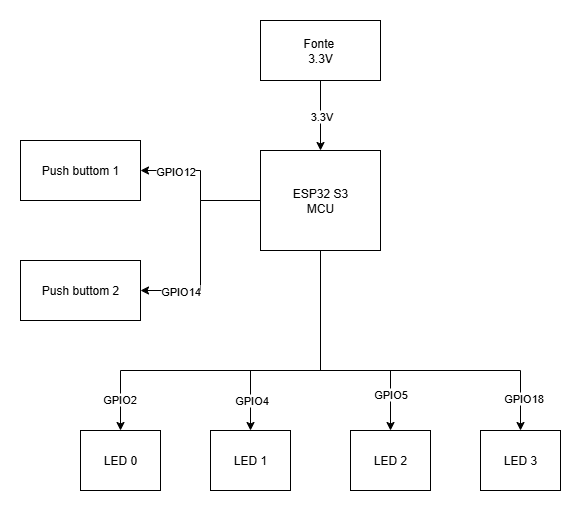

The diagram above was exported from draw.io. Its source (the exported page's mxGraphModel, read from the mxfile embedded in the PNG):
<mxGraphModel dx="1042" dy="561" grid="1" gridSize="10" guides="1" tooltips="1" connect="1" arrows="1" fold="1" page="1" pageScale="1" pageWidth="827" pageHeight="1169" math="0" shadow="0">
  <root>
    <mxCell id="0" />
    <mxCell id="1" parent="0" />
    <mxCell id="KspSgTcRkKlIA7f-ahaH-33" style="edgeStyle=orthogonalEdgeStyle;rounded=0;orthogonalLoop=1;jettySize=auto;html=1;exitX=0.5;exitY=1;exitDx=0;exitDy=0;entryX=0.5;entryY=0;entryDx=0;entryDy=0;" parent="1" source="KspSgTcRkKlIA7f-ahaH-1" target="KspSgTcRkKlIA7f-ahaH-2" edge="1">
      <mxGeometry relative="1" as="geometry" />
    </mxCell>
    <mxCell id="KspSgTcRkKlIA7f-ahaH-34" value="3.3V" style="edgeLabel;html=1;align=center;verticalAlign=middle;resizable=0;points=[];" parent="KspSgTcRkKlIA7f-ahaH-33" vertex="1" connectable="0">
      <mxGeometry relative="1" as="geometry">
        <mxPoint as="offset" />
      </mxGeometry>
    </mxCell>
    <mxCell id="KspSgTcRkKlIA7f-ahaH-1" value="Fonte&amp;nbsp;&lt;div&gt;3.3V&lt;/div&gt;" style="rounded=0;whiteSpace=wrap;html=1;" parent="1" vertex="1">
      <mxGeometry x="270" y="20" width="120" height="60" as="geometry" />
    </mxCell>
    <mxCell id="KspSgTcRkKlIA7f-ahaH-13" style="edgeStyle=orthogonalEdgeStyle;rounded=0;orthogonalLoop=1;jettySize=auto;html=1;exitX=0.5;exitY=1;exitDx=0;exitDy=0;entryX=0.5;entryY=0;entryDx=0;entryDy=0;" parent="1" source="KspSgTcRkKlIA7f-ahaH-2" target="KspSgTcRkKlIA7f-ahaH-9" edge="1">
      <mxGeometry relative="1" as="geometry">
        <Array as="points">
          <mxPoint x="330" y="370" />
          <mxPoint x="130" y="370" />
        </Array>
      </mxGeometry>
    </mxCell>
    <mxCell id="KspSgTcRkKlIA7f-ahaH-17" value="GPIO2" style="edgeLabel;html=1;align=center;verticalAlign=middle;resizable=0;points=[];" parent="KspSgTcRkKlIA7f-ahaH-13" vertex="1" connectable="0">
      <mxGeometry x="0.8324" y="-2" relative="1" as="geometry">
        <mxPoint as="offset" />
      </mxGeometry>
    </mxCell>
    <mxCell id="KspSgTcRkKlIA7f-ahaH-14" style="edgeStyle=orthogonalEdgeStyle;rounded=0;orthogonalLoop=1;jettySize=auto;html=1;exitX=0.5;exitY=1;exitDx=0;exitDy=0;entryX=0.5;entryY=0;entryDx=0;entryDy=0;" parent="1" source="KspSgTcRkKlIA7f-ahaH-2" target="KspSgTcRkKlIA7f-ahaH-12" edge="1">
      <mxGeometry relative="1" as="geometry">
        <Array as="points">
          <mxPoint x="330" y="370" />
          <mxPoint x="260" y="370" />
        </Array>
      </mxGeometry>
    </mxCell>
    <mxCell id="KspSgTcRkKlIA7f-ahaH-18" value="GPIO4" style="edgeLabel;html=1;align=center;verticalAlign=middle;resizable=0;points=[];" parent="KspSgTcRkKlIA7f-ahaH-14" vertex="1" connectable="0">
      <mxGeometry x="0.75" relative="1" as="geometry">
        <mxPoint as="offset" />
      </mxGeometry>
    </mxCell>
    <mxCell id="KspSgTcRkKlIA7f-ahaH-15" style="edgeStyle=orthogonalEdgeStyle;rounded=0;orthogonalLoop=1;jettySize=auto;html=1;exitX=0.5;exitY=1;exitDx=0;exitDy=0;" parent="1" source="KspSgTcRkKlIA7f-ahaH-2" target="KspSgTcRkKlIA7f-ahaH-11" edge="1">
      <mxGeometry relative="1" as="geometry">
        <Array as="points">
          <mxPoint x="330" y="370" />
          <mxPoint x="400" y="370" />
        </Array>
      </mxGeometry>
    </mxCell>
    <mxCell id="KspSgTcRkKlIA7f-ahaH-19" value="GPIO5" style="edgeLabel;html=1;align=center;verticalAlign=middle;resizable=0;points=[];" parent="KspSgTcRkKlIA7f-ahaH-15" vertex="1" connectable="0">
      <mxGeometry x="0.7" y="-1" relative="1" as="geometry">
        <mxPoint as="offset" />
      </mxGeometry>
    </mxCell>
    <mxCell id="KspSgTcRkKlIA7f-ahaH-16" style="edgeStyle=orthogonalEdgeStyle;rounded=0;orthogonalLoop=1;jettySize=auto;html=1;exitX=0.5;exitY=1;exitDx=0;exitDy=0;entryX=0.5;entryY=0;entryDx=0;entryDy=0;" parent="1" source="KspSgTcRkKlIA7f-ahaH-2" target="KspSgTcRkKlIA7f-ahaH-10" edge="1">
      <mxGeometry relative="1" as="geometry">
        <Array as="points">
          <mxPoint x="330" y="370" />
          <mxPoint x="530" y="370" />
        </Array>
      </mxGeometry>
    </mxCell>
    <mxCell id="KspSgTcRkKlIA7f-ahaH-20" value="GPIO18" style="edgeLabel;html=1;align=center;verticalAlign=middle;resizable=0;points=[];" parent="KspSgTcRkKlIA7f-ahaH-16" vertex="1" connectable="0">
      <mxGeometry x="0.827" y="2" relative="1" as="geometry">
        <mxPoint as="offset" />
      </mxGeometry>
    </mxCell>
    <mxCell id="KspSgTcRkKlIA7f-ahaH-21" style="edgeStyle=orthogonalEdgeStyle;rounded=0;orthogonalLoop=1;jettySize=auto;html=1;exitX=0;exitY=0.5;exitDx=0;exitDy=0;entryX=1;entryY=0.5;entryDx=0;entryDy=0;" parent="1" source="KspSgTcRkKlIA7f-ahaH-2" target="KspSgTcRkKlIA7f-ahaH-3" edge="1">
      <mxGeometry relative="1" as="geometry" />
    </mxCell>
    <mxCell id="KspSgTcRkKlIA7f-ahaH-23" value="GPIO12" style="edgeLabel;html=1;align=center;verticalAlign=middle;resizable=0;points=[];" parent="KspSgTcRkKlIA7f-ahaH-21" vertex="1" connectable="0">
      <mxGeometry x="0.5422" relative="1" as="geometry">
        <mxPoint as="offset" />
      </mxGeometry>
    </mxCell>
    <mxCell id="KspSgTcRkKlIA7f-ahaH-22" style="edgeStyle=orthogonalEdgeStyle;rounded=0;orthogonalLoop=1;jettySize=auto;html=1;exitX=0;exitY=0.5;exitDx=0;exitDy=0;entryX=1;entryY=0.5;entryDx=0;entryDy=0;" parent="1" source="KspSgTcRkKlIA7f-ahaH-2" target="KspSgTcRkKlIA7f-ahaH-4" edge="1">
      <mxGeometry relative="1" as="geometry" />
    </mxCell>
    <mxCell id="KspSgTcRkKlIA7f-ahaH-24" value="GPIO14" style="edgeLabel;html=1;align=center;verticalAlign=middle;resizable=0;points=[];" parent="KspSgTcRkKlIA7f-ahaH-22" vertex="1" connectable="0">
      <mxGeometry x="0.6254" relative="1" as="geometry">
        <mxPoint as="offset" />
      </mxGeometry>
    </mxCell>
    <mxCell id="KspSgTcRkKlIA7f-ahaH-2" value="ESP32 S3&lt;div&gt;MCU&lt;/div&gt;" style="rounded=0;whiteSpace=wrap;html=1;" parent="1" vertex="1">
      <mxGeometry x="270" y="150" width="120" height="100" as="geometry" />
    </mxCell>
    <mxCell id="KspSgTcRkKlIA7f-ahaH-3" value="Push buttom 1" style="rounded=0;whiteSpace=wrap;html=1;" parent="1" vertex="1">
      <mxGeometry x="30" y="140" width="120" height="60" as="geometry" />
    </mxCell>
    <mxCell id="KspSgTcRkKlIA7f-ahaH-4" value="Push buttom 2" style="rounded=0;whiteSpace=wrap;html=1;" parent="1" vertex="1">
      <mxGeometry x="30" y="260" width="120" height="60" as="geometry" />
    </mxCell>
    <mxCell id="KspSgTcRkKlIA7f-ahaH-9" value="LED 0" style="rounded=0;whiteSpace=wrap;html=1;" parent="1" vertex="1">
      <mxGeometry x="90" y="430" width="80" height="60" as="geometry" />
    </mxCell>
    <mxCell id="KspSgTcRkKlIA7f-ahaH-10" value="LED 3" style="rounded=0;whiteSpace=wrap;html=1;" parent="1" vertex="1">
      <mxGeometry x="490" y="430" width="80" height="60" as="geometry" />
    </mxCell>
    <mxCell id="KspSgTcRkKlIA7f-ahaH-11" value="LED 2" style="rounded=0;whiteSpace=wrap;html=1;" parent="1" vertex="1">
      <mxGeometry x="360" y="430" width="80" height="60" as="geometry" />
    </mxCell>
    <mxCell id="KspSgTcRkKlIA7f-ahaH-12" value="LED 1" style="rounded=0;whiteSpace=wrap;html=1;" parent="1" vertex="1">
      <mxGeometry x="220" y="430" width="80" height="60" as="geometry" />
    </mxCell>
  </root>
</mxGraphModel>